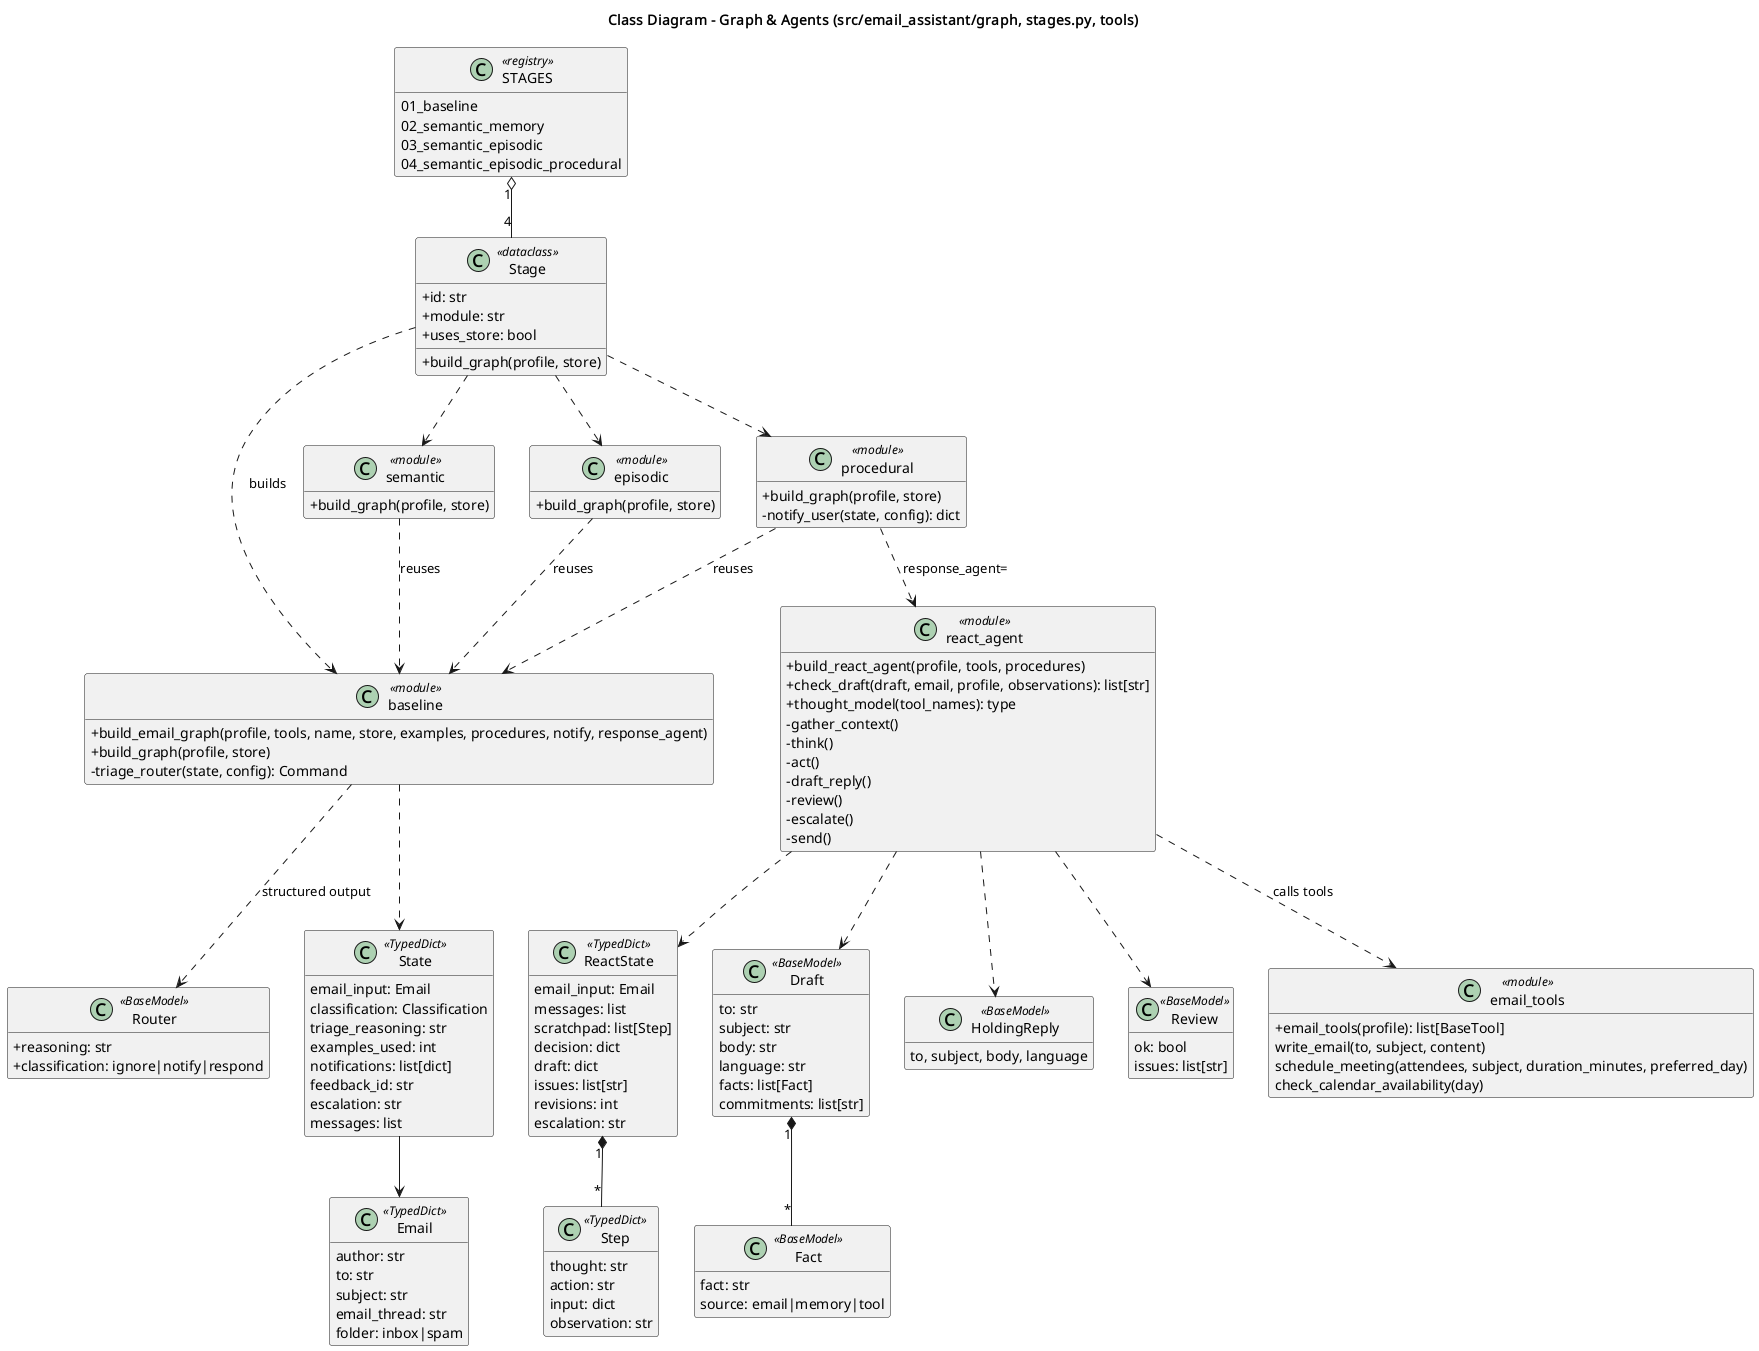

The diagram above was rendered by PlantUML. Its source (embedded in the PNG):
@startuml graph_and_agents
title Class Diagram - Graph & Agents (src/email_assistant/graph, stages.py, tools)
skinparam classAttributeIconSize 0
hide empty members
set separator none

class Stage <<dataclass>> {
  +id: str
  +module: str
  +uses_store: bool
  +build_graph(profile, store)
}
class STAGES <<registry>> {
  01_baseline
  02_semantic_memory
  03_semantic_episodic
  04_semantic_episodic_procedural
}
STAGES "1" o-- "4" Stage

class Email <<TypedDict>> {
  author: str
  to: str
  subject: str
  email_thread: str
  folder: inbox|spam
}
class Router <<BaseModel>> {
  +reasoning: str
  +classification: ignore|notify|respond
}
class State <<TypedDict>> {
  email_input: Email
  classification: Classification
  triage_reasoning: str
  examples_used: int
  notifications: list[dict]
  feedback_id: str
  escalation: str
  messages: list
}
State --> Email

class baseline <<module>> {
  +build_email_graph(profile, tools, name, store, examples, procedures, notify, response_agent)
  +build_graph(profile, store)
  -triage_router(state, config): Command
}
class semantic <<module>> {
  +build_graph(profile, store)
}
class episodic <<module>> {
  +build_graph(profile, store)
}
class procedural <<module>> {
  +build_graph(profile, store)
  -notify_user(state, config): dict
}
Stage ..> baseline : builds
Stage ..> semantic
Stage ..> episodic
Stage ..> procedural
semantic ..> baseline : reuses
episodic ..> baseline : reuses
procedural ..> baseline : reuses
baseline ..> Router : structured output
baseline ..> State

class react_agent <<module>> {
  +build_react_agent(profile, tools, procedures)
  +check_draft(draft, email, profile, observations): list[str]
  +thought_model(tool_names): type
  -gather_context()
  -think()
  -act()
  -draft_reply()
  -review()
  -escalate()
  -send()
}
class ReactState <<TypedDict>> {
  email_input: Email
  messages: list
  scratchpad: list[Step]
  decision: dict
  draft: dict
  issues: list[str]
  revisions: int
  escalation: str
}
class Step <<TypedDict>> {
  thought: str
  action: str
  input: dict
  observation: str
}
class Draft <<BaseModel>> {
  to: str
  subject: str
  body: str
  language: str
  facts: list[Fact]
  commitments: list[str]
}
class Fact <<BaseModel>> {
  fact: str
  source: email|memory|tool
}
class HoldingReply <<BaseModel>> {
  to, subject, body, language
}
class Review <<BaseModel>> {
  ok: bool
  issues: list[str]
}
procedural ..> react_agent : response_agent=
react_agent ..> ReactState
ReactState "1" *-- "*" Step
Draft "1" *-- "*" Fact
react_agent ..> Draft
react_agent ..> HoldingReply
react_agent ..> Review

class email_tools <<module>> {
  +email_tools(profile): list[BaseTool]
  write_email(to, subject, content)
  schedule_meeting(attendees, subject, duration_minutes, preferred_day)
  check_calendar_availability(day)
}
react_agent ..> email_tools : calls tools
@enduml